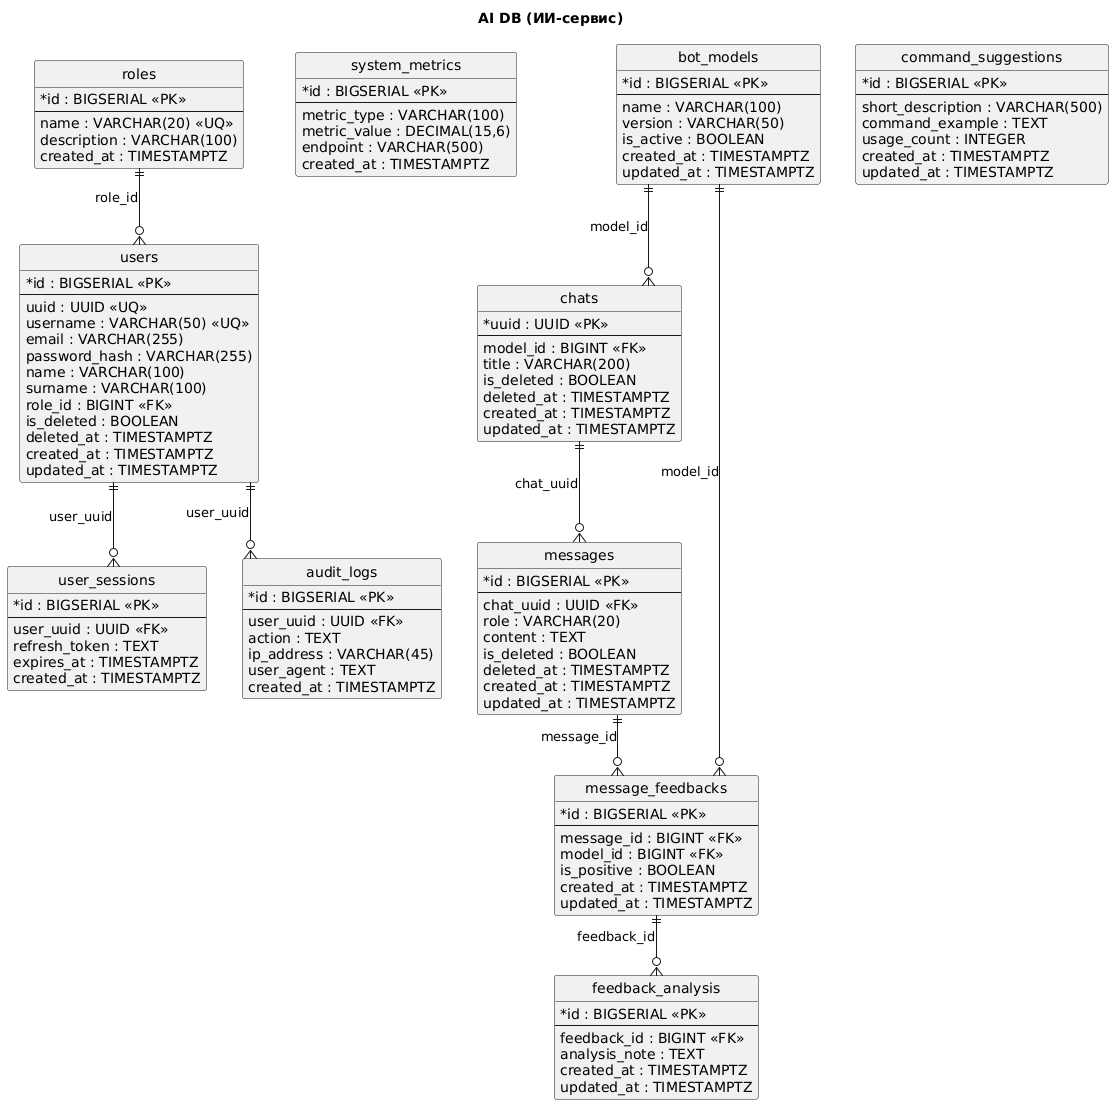

The diagram above was rendered by PlantUML. Its source (embedded in the PNG):
@startuml
title Auth DB (Сервис авторизации/регистрации)

hide circle
skinparam linetype ortho
skinparam classAttributeIconSize 0

entity "roles" as roles {
  * id : BIGSERIAL <<PK>>
  --
  name : VARCHAR(20) <<UQ>>
  description : VARCHAR(100)
  created_at : TIMESTAMPTZ
}

entity "users" as users {
  * id : BIGSERIAL <<PK>>
  --
  uuid : UUID <<UQ>>
  username : VARCHAR(50) <<UQ>>
  email : VARCHAR(255)
  password_hash : VARCHAR(255)
  name : VARCHAR(100)
  surname : VARCHAR(100)
  role_id : BIGINT <<FK>>
  is_deleted : BOOLEAN
  deleted_at : TIMESTAMPTZ
  created_at : TIMESTAMPTZ
  updated_at : TIMESTAMPTZ
}

entity "user_sessions" as sessions {
  * id : BIGSERIAL <<PK>>
  --
  user_uuid : UUID <<FK>>
  refresh_token : TEXT
  expires_at : TIMESTAMPTZ
  created_at : TIMESTAMPTZ
}

entity "audit_logs" as audit {
  * id : BIGSERIAL <<PK>>
  --
  user_uuid : UUID <<FK>>
  action : TEXT
  ip_address : VARCHAR(45)
  user_agent : TEXT
  created_at : TIMESTAMPTZ
}

entity "system_metrics" as metrics {
  * id : BIGSERIAL <<PK>>
  --
  metric_type : VARCHAR(100)
  metric_value : DECIMAL(15,6)
  endpoint : VARCHAR(500)
  created_at : TIMESTAMPTZ
}

roles ||--o{ users : role_id
users ||--o{ sessions : user_uuid
users ||--o{ audit : user_uuid



title AI DB (ИИ-сервис)

hide circle
skinparam linetype ortho
skinparam classAttributeIconSize 0

entity "bot_models" as models {
  * id : BIGSERIAL <<PK>>
  --
  name : VARCHAR(100)
  version : VARCHAR(50)
  is_active : BOOLEAN
  created_at : TIMESTAMPTZ
  updated_at : TIMESTAMPTZ
}

entity "chats" as chats {
  * uuid : UUID <<PK>>
  --
  model_id : BIGINT <<FK>>
  title : VARCHAR(200)
  is_deleted : BOOLEAN
  deleted_at : TIMESTAMPTZ
  created_at : TIMESTAMPTZ
  updated_at : TIMESTAMPTZ
}

entity "messages" as messages {
  * id : BIGSERIAL <<PK>>
  --
  chat_uuid : UUID <<FK>>
  role : VARCHAR(20)
  content : TEXT
  is_deleted : BOOLEAN
  deleted_at : TIMESTAMPTZ
  created_at : TIMESTAMPTZ
  updated_at : TIMESTAMPTZ
}

entity "message_feedbacks" as feedbacks {
  * id : BIGSERIAL <<PK>>
  --
  message_id : BIGINT <<FK>>
  model_id : BIGINT <<FK>>
  is_positive : BOOLEAN
  created_at : TIMESTAMPTZ
  updated_at : TIMESTAMPTZ
}

entity "feedback_analysis" as analysis {
  * id : BIGSERIAL <<PK>>
  --
  feedback_id : BIGINT <<FK>>
  analysis_note : TEXT
  created_at : TIMESTAMPTZ
  updated_at : TIMESTAMPTZ
}

entity "command_suggestions" as commands {
  * id : BIGSERIAL <<PK>>
  --
  short_description : VARCHAR(500)
  command_example : TEXT
  usage_count : INTEGER
  created_at : TIMESTAMPTZ
  updated_at : TIMESTAMPTZ
}

models ||--o{ chats : model_id
chats ||--o{ messages : chat_uuid
messages ||--o{ feedbacks : message_id
models ||--o{ feedbacks : model_id
feedbacks ||--o{ analysis : feedback_id
@enduml